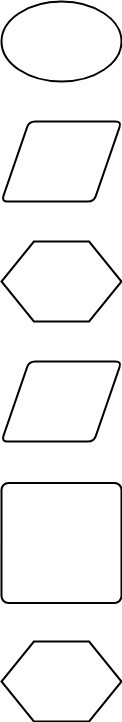

The diagram above was exported from draw.io. Its source (the exported page's mxGraphModel, read from the mxfile embedded in the PNG):
<mxGraphModel dx="1106" dy="611" grid="1" gridSize="10" guides="1" tooltips="1" connect="1" arrows="1" fold="1" page="1" pageScale="1" pageWidth="827" pageHeight="1169" math="0" shadow="0">
  <root>
    <mxCell id="0" />
    <mxCell id="1" parent="0" />
    <mxCell id="YGlluaNPjcv8kc01_4Au-1" value="" style="strokeWidth=2;html=1;shape=mxgraph.flowchart.start_1;whiteSpace=wrap;" parent="1" vertex="1">
      <mxGeometry x="240" y="40" width="120" height="80" as="geometry" />
    </mxCell>
    <mxCell id="YGlluaNPjcv8kc01_4Au-2" value="" style="shape=parallelogram;html=1;strokeWidth=2;perimeter=parallelogramPerimeter;whiteSpace=wrap;rounded=1;arcSize=12;size=0.23;" parent="1" vertex="1">
      <mxGeometry x="240" y="160" width="120" height="80" as="geometry" />
    </mxCell>
    <mxCell id="YGlluaNPjcv8kc01_4Au-4" value="" style="verticalLabelPosition=bottom;verticalAlign=top;html=1;shape=hexagon;perimeter=hexagonPerimeter2;arcSize=6;size=0.27;strokeWidth=2;" parent="1" vertex="1">
      <mxGeometry x="240" y="280" width="120" height="80" as="geometry" />
    </mxCell>
    <mxCell id="YGlluaNPjcv8kc01_4Au-5" value="" style="shape=parallelogram;html=1;strokeWidth=2;perimeter=parallelogramPerimeter;whiteSpace=wrap;rounded=1;arcSize=12;size=0.23;" parent="1" vertex="1">
      <mxGeometry x="240" y="400" width="120" height="80" as="geometry" />
    </mxCell>
    <mxCell id="YGlluaNPjcv8kc01_4Au-6" value="" style="rounded=1;whiteSpace=wrap;html=1;absoluteArcSize=1;arcSize=14;strokeWidth=2;" parent="1" vertex="1">
      <mxGeometry x="240" y="521.5" width="120" height="120" as="geometry" />
    </mxCell>
    <mxCell id="lopGc8FmiSDmbxWZfVt9-1" value="" style="verticalLabelPosition=bottom;verticalAlign=top;html=1;shape=hexagon;perimeter=hexagonPerimeter2;arcSize=6;size=0.27;strokeWidth=2;" parent="1" vertex="1">
      <mxGeometry x="240" y="680" width="120" height="80" as="geometry" />
    </mxCell>
  </root>
</mxGraphModel>